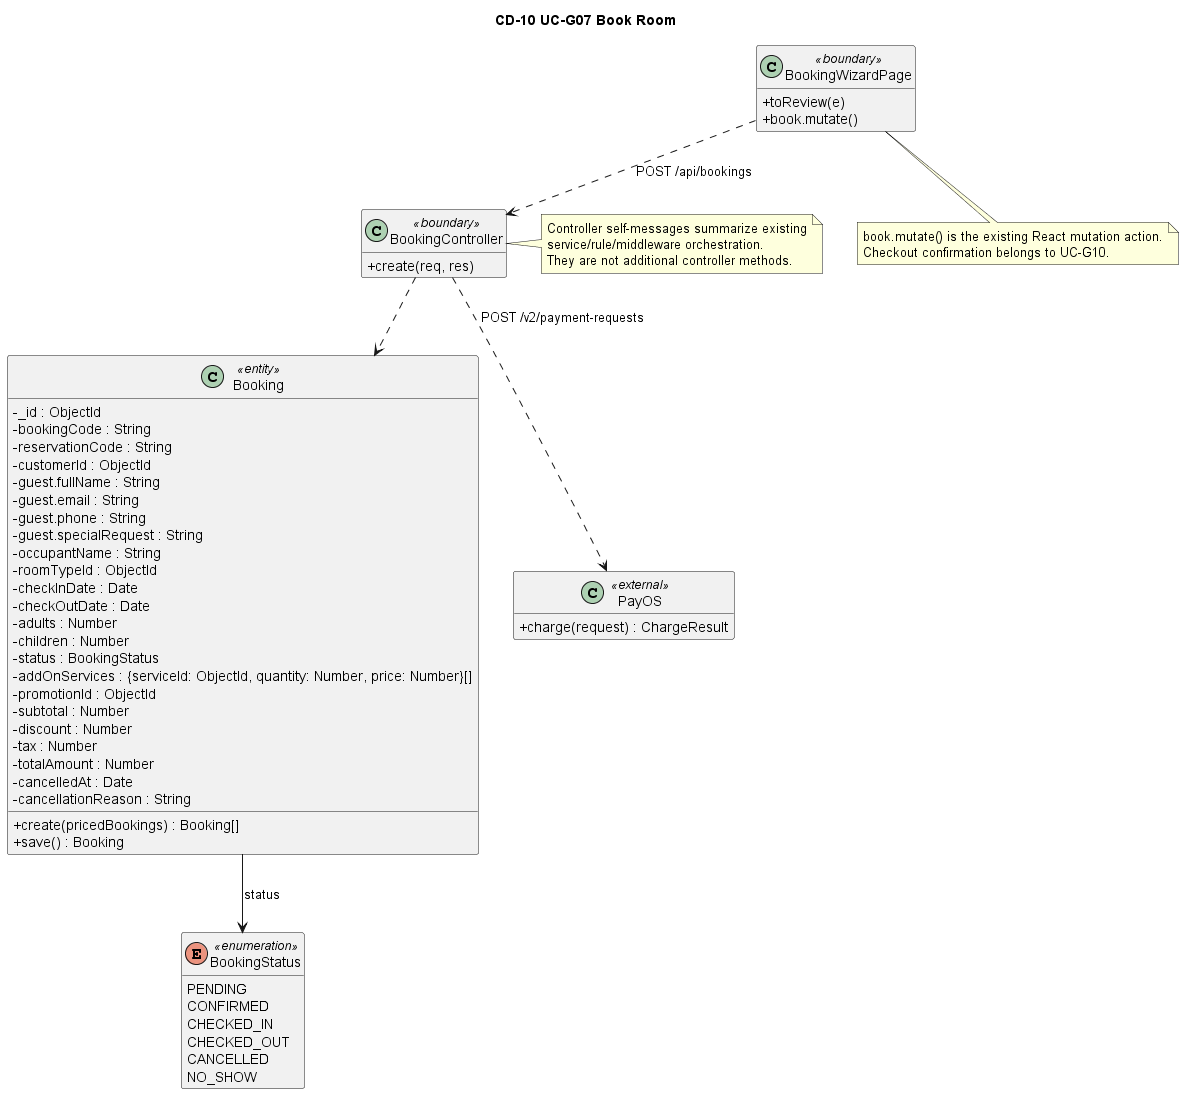

The diagram above was rendered by PlantUML. Its source (embedded in the PNG):
@startuml
title CD-10 UC-G07 Book Room

skinparam classAttributeIconSize 0
hide empty members

class "BookingWizardPage" as UI <<boundary>> {
    + toReview(e)
    + book.mutate()
}

class "BookingController" as C <<boundary>> {
    + create(req, res)
}

class "Booking" as B <<entity>> {
    - _id : ObjectId
    - bookingCode : String
    - reservationCode : String
    - customerId : ObjectId
    - guest.fullName : String
    - guest.email : String
    - guest.phone : String
    - guest.specialRequest : String
    - occupantName : String
    - roomTypeId : ObjectId
    - checkInDate : Date
    - checkOutDate : Date
    - adults : Number
    - children : Number
    - status : BookingStatus
    - addOnServices : {serviceId: ObjectId, quantity: Number, price: Number}[]
    - promotionId : ObjectId
    - subtotal : Number
    - discount : Number
    - tax : Number
    - totalAmount : Number
    - cancelledAt : Date
    - cancellationReason : String
    + create(pricedBookings) : Booking[]
    + save() : Booking
}

enum BookingStatus <<enumeration>> {
    PENDING
    CONFIRMED
    CHECKED_IN
    CHECKED_OUT
    CANCELLED
    NO_SHOW
}

class "PayOS" as P <<external>> {
    + charge(request) : ChargeResult
}

C ..> P : POST /v2/payment-requests

note bottom of UI
    book.mutate() is the existing React mutation action.
    Checkout confirmation belongs to UC-G10.
end note

UI ..> C : POST /api/bookings
C ..> B
B --> BookingStatus : status

note right of C
    Controller self-messages summarize existing
    service/rule/middleware orchestration.
    They are not additional controller methods.
end note
@enduml